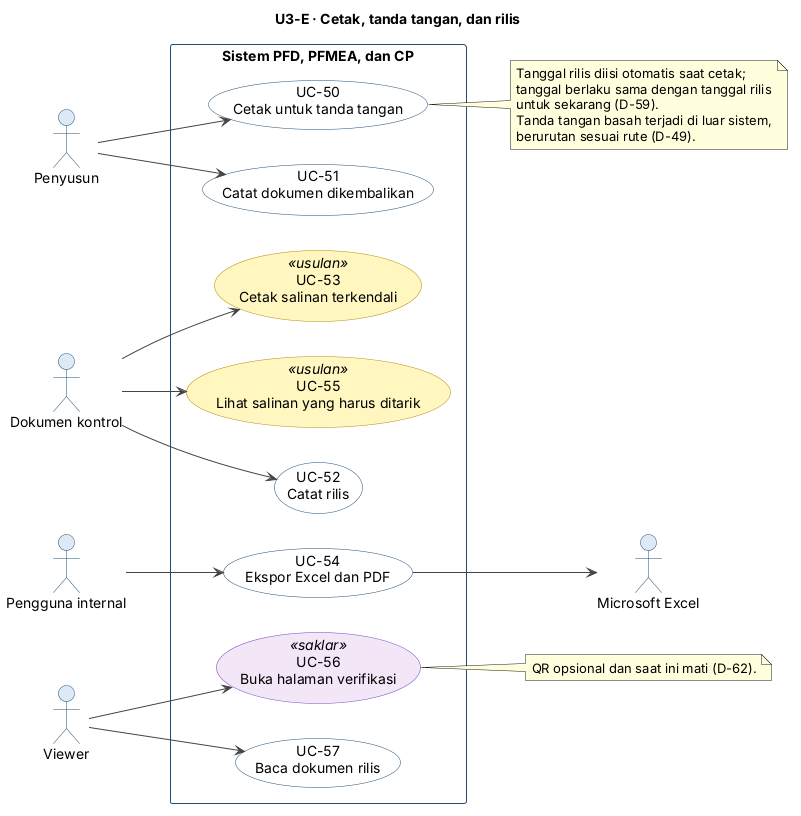

The diagram above was rendered by PlantUML. Its source (embedded in the PNG):
@startuml U3-E-cetak-rilis
!include U3-gaya.iuml
title U3-E · Cetak, tanda tangan, dan rilis

actor "Penyusun" as pen
actor "Dokumen kontrol" as dokkon
actor "Pengguna internal" as user
actor "Viewer" as viewer
actor "Microsoft Excel" as excel

rectangle "Sistem PFD, PFMEA, dan CP" {
  usecase "UC-50\nCetak untuk tanda tangan" as UC50
  usecase "UC-51\nCatat dokumen dikembalikan" as UC51
  usecase "UC-52\nCatat rilis" as UC52
  usecase "UC-53\nCetak salinan terkendali" as UC53 <<usulan>>
  usecase "UC-54\nEkspor Excel dan PDF" as UC54
  usecase "UC-55\nLihat salinan yang harus ditarik" as UC55 <<usulan>>
  usecase "UC-56\nBuka halaman verifikasi" as UC56 <<saklar>>
  usecase "UC-57\nBaca dokumen rilis" as UC57
}

pen --> UC50
pen --> UC51
dokkon --> UC52
dokkon --> UC53
dokkon --> UC55
user --> UC54
viewer --> UC56
viewer --> UC57
UC54 --> excel

note right of UC50
  Tanggal rilis diisi otomatis saat cetak;
  tanggal berlaku sama dengan tanggal rilis
  untuk sekarang (D-59).
  Tanda tangan basah terjadi di luar sistem,
  berurutan sesuai rute (D-49).
end note
note right of UC56
  QR opsional dan saat ini mati (D-62).
end note
@enduml